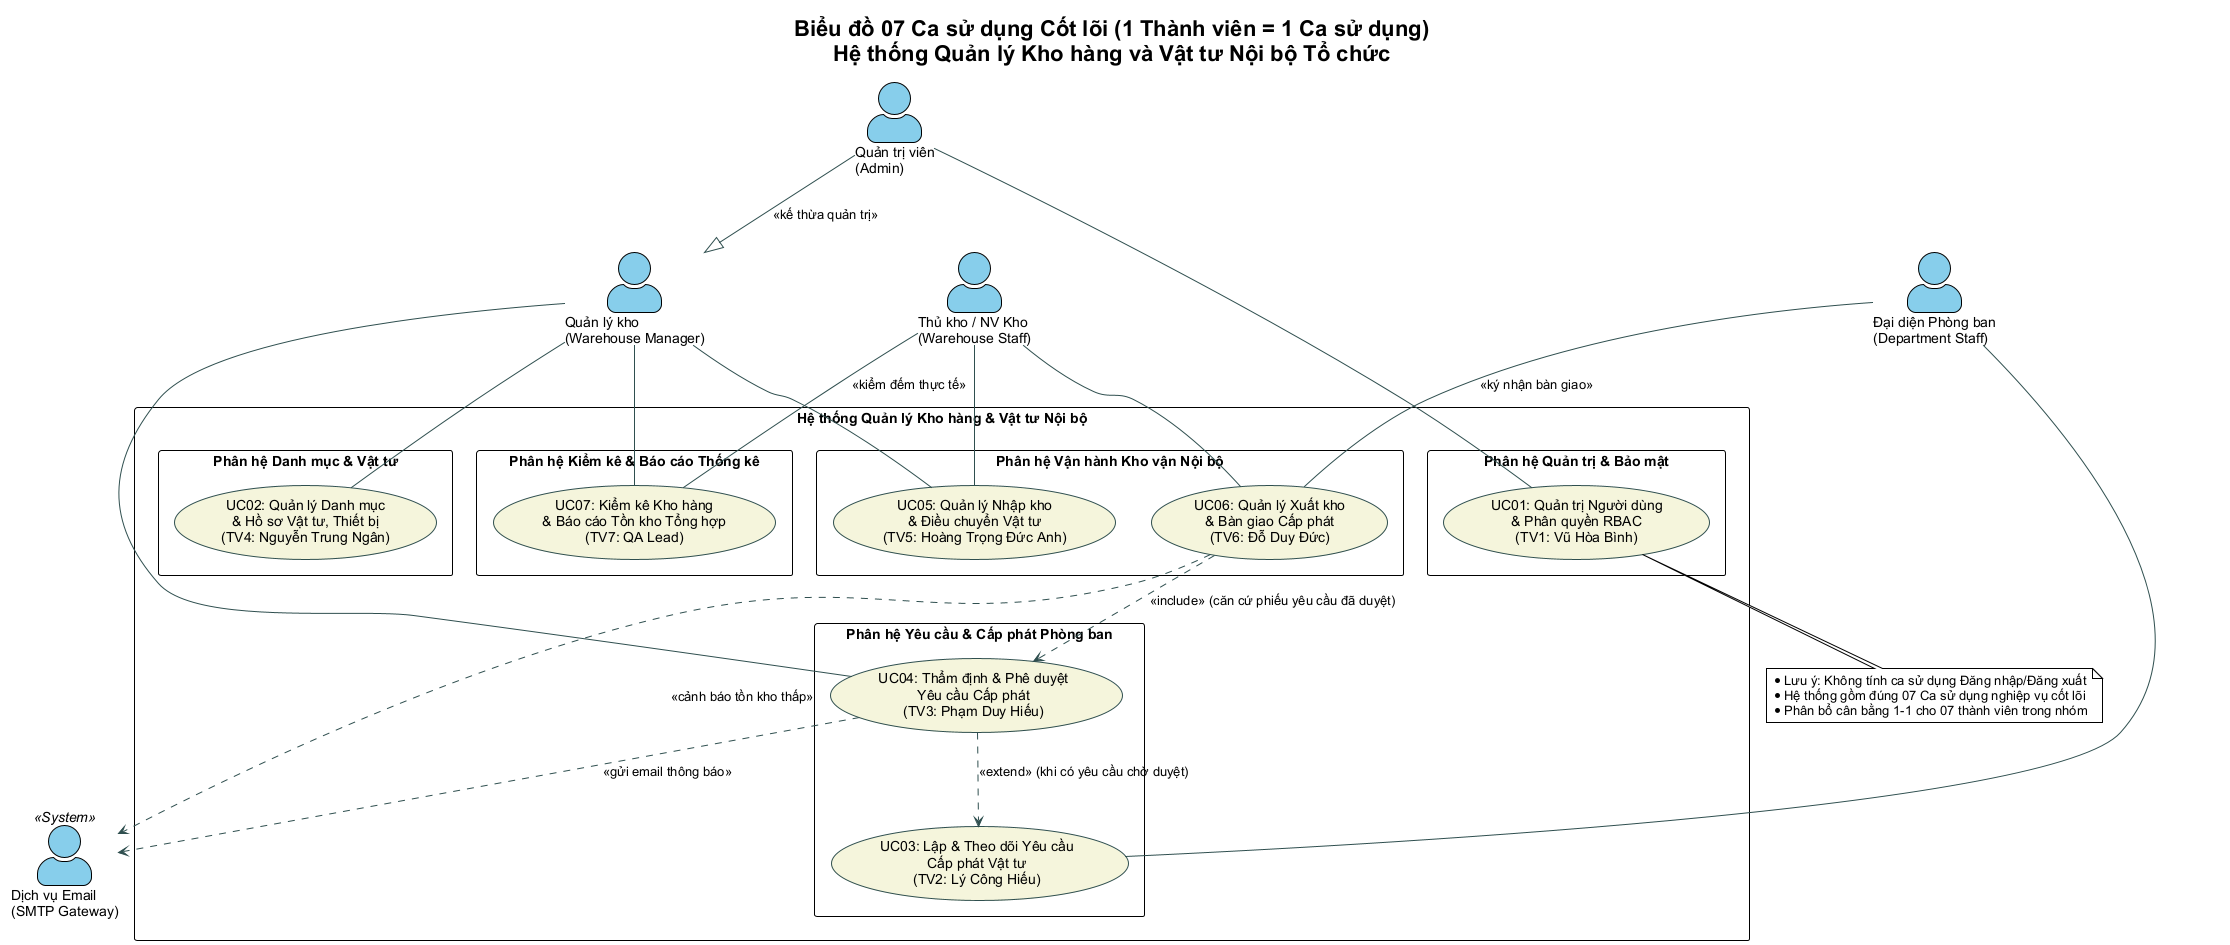

The diagram above was rendered by PlantUML. Its source (embedded in the PNG):
@startuml use-case-diagram
!theme plain
skinparam packageStyle rectangle
skinparam actorStyle awesome
skinparam usecase {
    BackgroundColor #F5F5DC
    BorderColor #2F4F4F
    ArrowColor #2F4F4F
}
skinparam actor {
    BackgroundColor #87CEEB
}
skinparam defaultFontName "Arial"

title Biểu đồ 07 Ca sử dụng Cốt lõi (1 Thành viên = 1 Ca sử dụng)\nHệ thống Quản lý Kho hàng và Vật tư Nội bộ Tổ chức

' ===== ACTORS =====
actor "Quản trị viên\n(Admin)" as Admin
actor "Quản lý kho\n(Warehouse Manager)" as WM
actor "Đại diện Phòng ban\n(Department Staff)" as DS
actor "Thủ kho / NV Kho\n(Warehouse Staff)" as WS
actor "Dịch vụ Email\n(SMTP Gateway)" as EmailSys <<System>>

' ===== Generalization =====
Admin --|> WM : <<kế thừa quản trị>>

' ===== SYSTEM BOUNDARY =====
rectangle "Hệ thống Quản lý Kho hàng & Vật tư Nội bộ" {

    ' --- F1. Quản trị hệ thống ---
    package "Phân hệ Quản trị & Bảo mật" {
        usecase "UC01: Quản trị Người dùng\n& Phân quyền RBAC\n(TV1: Vũ Hòa Bình)" as UC01
    }

    ' --- F2. Quản lý Danh mục Vật tư ---
    package "Phân hệ Danh mục & Vật tư" {
        usecase "UC02: Quản lý Danh mục\n& Hồ sơ Vật tư, Thiết bị\n(TV4: Nguyễn Trung Ngân)" as UC02
    }

    ' --- F3. Yêu cầu & Cấp phát ---
    package "Phân hệ Yêu cầu & Cấp phát Phòng ban" {
        usecase "UC03: Lập & Theo dõi Yêu cầu\nCấp phát Vật tư\n(TV2: Lý Công Hiếu)" as UC03
        usecase "UC04: Thẩm định & Phê duyệt\nYêu cầu Cấp phát\n(TV3: Phạm Duy Hiếu)" as UC04
    }

    ' --- F4. Vận hành Kho vận ---
    package "Phân hệ Vận hành Kho vận Nội bộ" {
        usecase "UC05: Quản lý Nhập kho\n& Điều chuyển Vật tư\n(TV5: Hoàng Trọng Đức Anh)" as UC05
        usecase "UC06: Quản lý Xuất kho\n& Bàn giao Cấp phát\n(TV6: Đỗ Duy Đức)" as UC06
    }

    ' --- F5. Kiểm kê & Báo cáo ---
    package "Phân hệ Kiểm kê & Báo cáo Thống kê" {
        usecase "UC07: Kiểm kê Kho hàng\n& Báo cáo Tồn kho Tổng hợp\n(TV7: QA Lead)" as UC07
    }
}

' ===== ASSOCIATIONS =====
' UC01: Admin
Admin -- UC01

' UC02: Quản lý kho
WM -- UC02

' UC03: Đại diện phòng ban
DS -- UC03

' UC04: Quản lý kho thẩm định duyệt
WM -- UC04
UC04 ..> EmailSys : <<gửi email thông báo>>

' UC05: Thủ kho nhập kho & điều chuyển
WS -- UC05
WM -- UC05

' UC06: Thủ kho xuất kho & bàn giao
WS -- UC06
DS -- UC06 : <<ký nhận bàn giao>>
UC06 ..> EmailSys : <<cảnh báo tồn kho thấp>>

' UC07: Quản lý kho kiểm kê & báo cáo
WM -- UC07
WS -- UC07 : <<kiểm đếm thực tế>>

' ===== USE CASE RELATIONSHIPS =====
UC04 ..> UC03 : <<extend>> (khi có yêu cầu chờ duyệt)
UC06 ..> UC04 : <<include>> (căn cứ phiếu yêu cầu đã duyệt)

note bottom of UC01
  * Lưu ý: Không tính ca sử dụng Đăng nhập/Đăng xuất
  * Hệ thống gồm đúng 07 Ca sử dụng nghiệp vụ cốt lõi
  * Phân bổ cân bằng 1-1 cho 07 thành viên trong nhóm
end note

@enduml